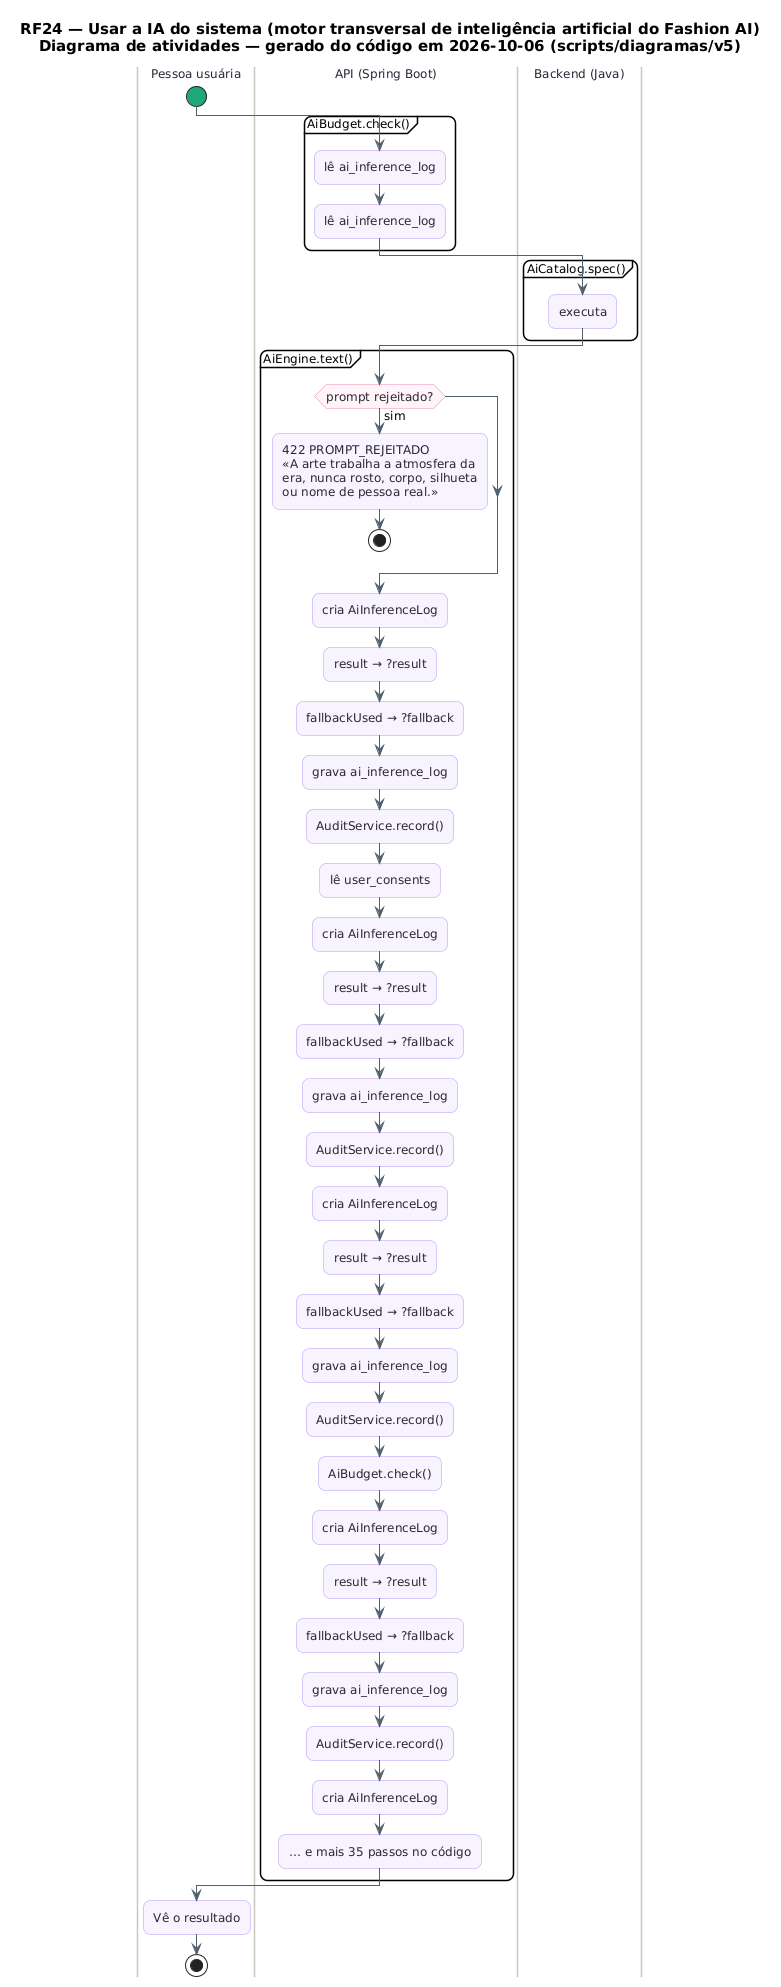

The diagram above was rendered by PlantUML. Its source (embedded in the PNG):
@startuml RF24_Atividades
skinparam backgroundColor #FFFFFF
skinparam shadowing false
skinparam defaultFontName "DejaVu Sans"
skinparam defaultFontSize 12
skinparam titleFontSize 15
skinparam roundcorner 14
skinparam ArrowColor #52606D
skinparam note {
  BackgroundColor #FFFDEB
  BorderColor #D8CE78
  FontColor #554F24
}
skinparam activity {
  BackgroundColor #F8F4FF
  BorderColor #B695F5
  FontColor #2D2438
  DiamondBackgroundColor #FFF5F8
  DiamondBorderColor #F08DB1
  StartColor #20A77A
  EndColor #4B5563
}
skinparam swimlane {
  BorderColor #CBC6BE
  TitleFontColor #2D2438
}
title RF24 — Usar a IA do sistema (motor transversal de inteligência artificial do Fashion AI)\nDiagrama de atividades — gerado do código em 2026-10-06 (scripts/diagramas/v5)

|Pessoa usuária|
start
|API (Spring Boot)|
partition "AiBudget.check()" {
  :lê ai_inference_log;
  :lê ai_inference_log;
}
|Backend (Java)|
partition "AiCatalog.spec()" {
  :executa;
}
|API (Spring Boot)|
partition "AiEngine.text()" {
  if (prompt rejeitado?) then (sim)
    :422 PROMPT_REJEITADO\n«A arte trabalha a atmosfera da\nera, nunca rosto, corpo, silhueta\nou nome de pessoa real.»;
    stop
  endif
  :cria AiInferenceLog;
  :result → ?result;
  :fallbackUsed → ?fallback;
  :grava ai_inference_log;
  :AuditService.record();
  :lê user_consents;
  :cria AiInferenceLog;
  :result → ?result;
  :fallbackUsed → ?fallback;
  :grava ai_inference_log;
  :AuditService.record();
  :cria AiInferenceLog;
  :result → ?result;
  :fallbackUsed → ?fallback;
  :grava ai_inference_log;
  :AuditService.record();
  :AiBudget.check();
  :cria AiInferenceLog;
  :result → ?result;
  :fallbackUsed → ?fallback;
  :grava ai_inference_log;
  :AuditService.record();
  :cria AiInferenceLog;
  :… e mais 35 passos no código;
}
|Pessoa usuária|
:Vê o resultado;
stop
@enduml